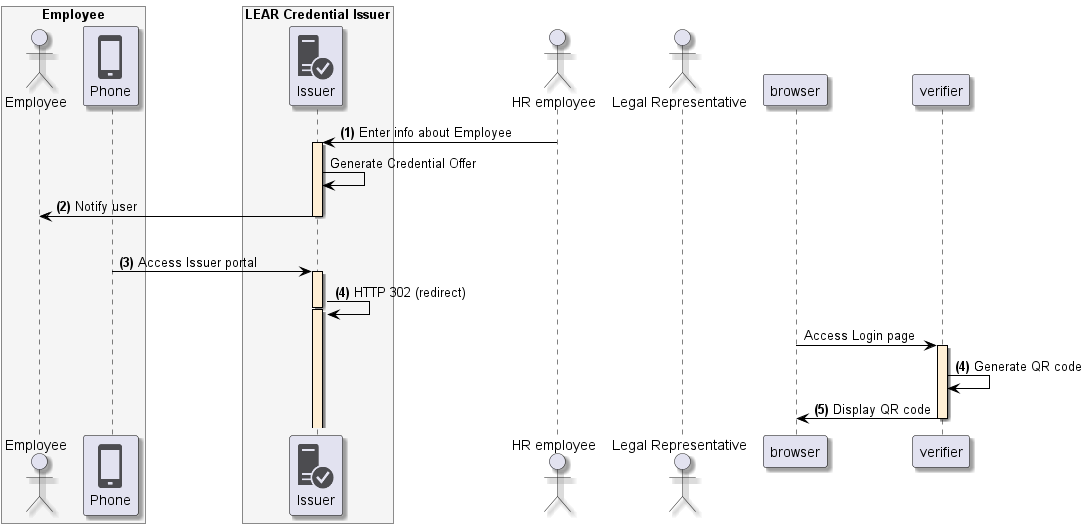

The diagram above was rendered by PlantUML. Its source (embedded in the PNG):
@startuml
skinparam shadowing true
skinparam ParticipantBorderColor black
skinparam arrowcolor black
skinparam SequenceLifeLineBorderColor black
skinparam SequenceLifeLineBackgroundColor PapayaWhip
!include <tupadr3/common>
!include <office/Servers/database_server>
!include <office/Servers/application_server>
!include <office/Concepts/firewall_orange>
!include <office/Clouds/cloud_disaster_red>
!include <office/Devices/cell_phone_generic>
!include <office/Devices/device_laptop>
!include <office/Security/trusted_application_server>
!include <office/Users/user>

box "Employee" #WhiteSmoke
    actor "Employee" as user
    participant "<$cell_phone_generic>\nPhone" as wallet
end box

box "LEAR Credential Issuer" #WhiteSmoke
    participant "<$trusted_application_server>\nIssuer" as issuer
end box

actor "HR employee" as hr
actor "Legal Representative" as representative

hr -> issuer++: **(1)** Enter info about Employee
issuer -> issuer: Generate Credential Offer
issuer -> user--: **(2)** Notify user
|||
wallet -> issuer ++: **(3)** Access Issuer portal
issuer -> issuer --++: **(4)** HTTP 302 (redirect)
browser -> verifier --++: Access Login page
verifier -> verifier: **(4)** Generate QR code
verifier -> browser --: **(5)** Display QR code
@enduml